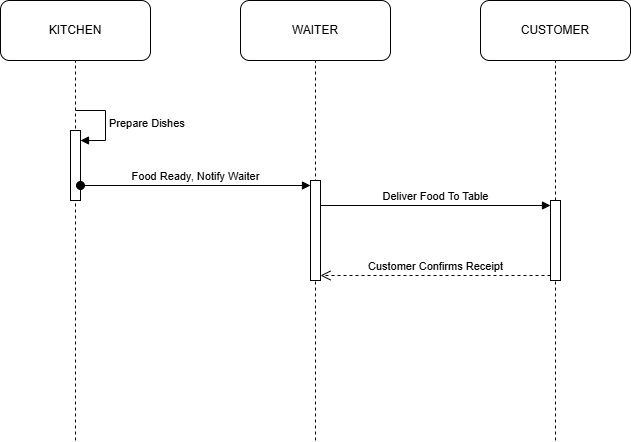

The diagram above was exported from draw.io. Its source (the exported page's mxGraphModel, read from the mxfile embedded in the PNG):
<mxGraphModel dx="1030" dy="562" grid="1" gridSize="10" guides="1" tooltips="1" connect="1" arrows="1" fold="1" page="1" pageScale="1" pageWidth="850" pageHeight="1100" math="0" shadow="0">
  <root>
    <mxCell id="0" />
    <mxCell id="1" parent="0" />
    <mxCell id="fCmajV2JKRpf6tUQ6hkM-92" parent="1" style="rounded=1;whiteSpace=wrap;html=1;" value="WAITER" vertex="1">
      <mxGeometry height="60" width="150" x="280" y="40" as="geometry" />
    </mxCell>
    <mxCell id="fCmajV2JKRpf6tUQ6hkM-95" edge="1" parent="1" style="endArrow=none;dashed=1;html=1;rounded=0;entryX=0.5;entryY=1;entryDx=0;entryDy=0;" target="fCmajV2JKRpf6tUQ6hkM-92" value="">
      <mxGeometry height="50" relative="1" width="50" as="geometry">
        <mxPoint x="355" y="480" as="sourcePoint" />
        <mxPoint x="580" y="210" as="targetPoint" />
      </mxGeometry>
    </mxCell>
    <mxCell id="fCmajV2JKRpf6tUQ6hkM-111" parent="1" style="rounded=1;whiteSpace=wrap;html=1;" value="KITCHEN" vertex="1">
      <mxGeometry height="60" width="150" x="40" y="40" as="geometry" />
    </mxCell>
    <mxCell id="fCmajV2JKRpf6tUQ6hkM-112" edge="1" parent="1" style="endArrow=none;dashed=1;html=1;rounded=0;entryX=0.5;entryY=1;entryDx=0;entryDy=0;" target="fCmajV2JKRpf6tUQ6hkM-111" value="">
      <mxGeometry height="50" relative="1" width="50" as="geometry">
        <mxPoint x="115" y="480" as="sourcePoint" />
        <mxPoint x="-100" y="290" as="targetPoint" />
      </mxGeometry>
    </mxCell>
    <mxCell id="fCmajV2JKRpf6tUQ6hkM-131" parent="1" style="rounded=1;whiteSpace=wrap;html=1;" value="CUSTOMER" vertex="1">
      <mxGeometry height="60" width="150" x="520" y="40" as="geometry" />
    </mxCell>
    <mxCell id="fCmajV2JKRpf6tUQ6hkM-132" edge="1" parent="1" style="endArrow=none;dashed=1;html=1;rounded=0;entryX=0.5;entryY=1;entryDx=0;entryDy=0;" target="fCmajV2JKRpf6tUQ6hkM-131" value="">
      <mxGeometry height="50" relative="1" width="50" as="geometry">
        <mxPoint x="595" y="480" as="sourcePoint" />
        <mxPoint x="390" y="290" as="targetPoint" />
      </mxGeometry>
    </mxCell>
    <mxCell id="fCmajV2JKRpf6tUQ6hkM-133" parent="1" style="html=1;points=[[0,0,0,0,5],[0,1,0,0,-5],[1,0,0,0,5],[1,1,0,0,-5]];perimeter=orthogonalPerimeter;outlineConnect=0;targetShapes=umlLifeline;portConstraint=eastwest;newEdgeStyle={&quot;curved&quot;:0,&quot;rounded&quot;:0};" value="" vertex="1">
      <mxGeometry height="70" width="10" x="110" y="170" as="geometry" />
    </mxCell>
    <mxCell id="fCmajV2JKRpf6tUQ6hkM-134" edge="1" parent="1" style="html=1;align=left;spacingLeft=2;endArrow=block;rounded=0;edgeStyle=orthogonalEdgeStyle;curved=0;rounded=0;" target="fCmajV2JKRpf6tUQ6hkM-133" value="Prepare Dishes">
      <mxGeometry relative="1" as="geometry">
        <Array as="points">
          <mxPoint x="145" y="180" />
        </Array>
        <mxPoint x="115" y="150" as="sourcePoint" />
      </mxGeometry>
    </mxCell>
    <mxCell id="fCmajV2JKRpf6tUQ6hkM-135" parent="1" style="html=1;points=[[0,0,0,0,5],[0,1,0,0,-5],[1,0,0,0,5],[1,1,0,0,-5]];perimeter=orthogonalPerimeter;outlineConnect=0;targetShapes=umlLifeline;portConstraint=eastwest;newEdgeStyle={&quot;curved&quot;:0,&quot;rounded&quot;:0};" value="" vertex="1">
      <mxGeometry height="100" width="10" x="350" y="220" as="geometry" />
    </mxCell>
    <mxCell id="fCmajV2JKRpf6tUQ6hkM-136" edge="1" parent="1" source="fCmajV2JKRpf6tUQ6hkM-133" style="html=1;verticalAlign=bottom;startArrow=oval;endArrow=block;startSize=8;curved=0;rounded=0;entryX=0;entryY=0;entryDx=0;entryDy=5;" target="fCmajV2JKRpf6tUQ6hkM-135" value="Food Ready, Notify Waiter">
      <mxGeometry relative="1" as="geometry">
        <mxPoint x="280" y="225" as="sourcePoint" />
      </mxGeometry>
    </mxCell>
    <mxCell id="fCmajV2JKRpf6tUQ6hkM-137" parent="1" style="html=1;points=[[0,0,0,0,5],[0,1,0,0,-5],[1,0,0,0,5],[1,1,0,0,-5]];perimeter=orthogonalPerimeter;outlineConnect=0;targetShapes=umlLifeline;portConstraint=eastwest;newEdgeStyle={&quot;curved&quot;:0,&quot;rounded&quot;:0};" value="" vertex="1">
      <mxGeometry height="80" width="10" x="590" y="240" as="geometry" />
    </mxCell>
    <mxCell id="fCmajV2JKRpf6tUQ6hkM-138" edge="1" parent="1" source="fCmajV2JKRpf6tUQ6hkM-135" style="html=1;verticalAlign=bottom;endArrow=block;curved=0;rounded=0;entryX=0;entryY=0;entryDx=0;entryDy=5;" target="fCmajV2JKRpf6tUQ6hkM-137" value="Deliver Food To Table">
      <mxGeometry relative="1" as="geometry">
        <mxPoint x="520" y="245" as="sourcePoint" />
      </mxGeometry>
    </mxCell>
    <mxCell id="fCmajV2JKRpf6tUQ6hkM-139" edge="1" parent="1" source="fCmajV2JKRpf6tUQ6hkM-137" style="html=1;verticalAlign=bottom;endArrow=open;dashed=1;endSize=8;curved=0;rounded=0;exitX=0;exitY=1;exitDx=0;exitDy=-5;" target="fCmajV2JKRpf6tUQ6hkM-135" value="Customer Confirms Receipt">
      <mxGeometry relative="1" as="geometry">
        <mxPoint x="520" y="315" as="targetPoint" />
      </mxGeometry>
    </mxCell>
  </root>
</mxGraphModel>